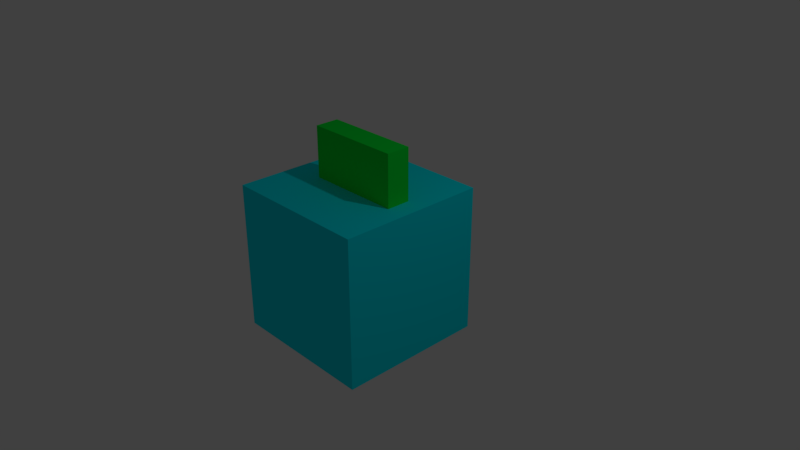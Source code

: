 # Source: cube.blend  (saved by Blender 2.78.0; exported with 4.5.12 LTS)
import bpy
from mathutils import Matrix  # noqa: F401  (used for matrix-valued properties, if any)

bpy.ops.wm.read_factory_settings(use_empty=True)
scene = bpy.context.scene
scene.name = 'Scene'

# ---- collections
col_collection_1 = bpy.data.collections.new('Collection 1'); scene.collection.children.link(col_collection_1)

# ---- materials (node trees are filled in below, after node groups)
mat_material_002 = bpy.data.materials.new('Material.002')
mat_material_002.alpha_threshold = 0.0
mat_material_002.use_transparent_shadow = False
mat_material_002.diffuse_color = (0.0, 0.8, 0.04437, 1.0)
mat_material_002.roughness = 0.5
mat_material = bpy.data.materials.new('Material')
mat_material.alpha_threshold = 0.0
mat_material.use_transparent_shadow = False
mat_material.diffuse_color = (0.0, 0.8684, 1.0, 1.0)
mat_material.roughness = 0.5
mat_material.line_color = (0.0, 0.0, 0.0, 1.0)

# ---- material node trees

# ---- world
world_world = bpy.data.worlds.new('World'); scene.world = world_world
world_world.color = (0.05088, 0.05088, 0.05088)
world_world.use_sun_shadow = False
world_world.sun_shadow_jitter_overblur = 0.0
world_world.cycles.sampling_method = 'MANUAL'

# ---- cameras
cam_camera = bpy.data.cameras.new('Camera')
cam_camera.clip_end = 100.0
cam_camera.lens = 35.0
cam_camera.sensor_width = 32.0
cam_camera.sensor_height = 18.0
cam_camera.ortho_scale = 7.314
cam_camera.dof.focus_distance = 0.0
cam_camera.dof.aperture_fstop = 128.0

# ---- lights
light_lamp = bpy.data.lights.new('Lamp', 'POINT')
light_lamp.transmission_factor = 0.0
light_lamp.cutoff_distance = 30.0
light_lamp.energy = 100.0
light_lamp.shadow_buffer_clip_start = 1.001
light_lamp.shadow_soft_size = 0.1
light_lamp.shadow_maximum_resolution = 0.006
light_lamp.use_absolute_resolution = True

# ---- meshes
me_cube_002 = bpy.data.meshes.new('Cube.002')
me_cube_002.from_pydata([(-1.0, -1.0, -1.0), (-1.0, -1.0, 1.0), (-1.0, 1.0, -1.0), (-1.0, 1.0, 1.0), (1.0, -1.0, -1.0), (1.0, -1.0, 1.0), (1.0, 1.0, -1.0), (1.0, 1.0, 1.0)], [], [(0, 1, 3, 2), (2, 3, 7, 6), (6, 7, 5, 4), (4, 5, 1, 0), (2, 6, 4, 0), (7, 3, 1, 5)])
me_cube_002.materials.append(mat_material_002)
me_cube_002.use_remesh_preserve_volume = False
me_cube_002.use_remesh_preserve_attributes = False
me_cube_002.use_mirror_vertex_groups = False
me_cube_002.update()
me_cube = bpy.data.meshes.new('Cube')
me_cube.from_pydata([(1.0, 1.0, -1.0), (1.0, -1.0, -1.0), (-1.0, -1.0, -1.0), (-1.0, 1.0, -1.0), (1.0, 1.0, 1.0), (1.0, -1.0, 1.0), (-1.0, -1.0, 1.0), (-1.0, 1.0, 1.0)], [], [(0, 1, 2, 3), (4, 7, 6, 5), (0, 4, 5, 1), (1, 5, 6, 2), (2, 6, 7, 3), (4, 0, 3, 7)])
me_cube.materials.append(mat_material)
me_cube.use_remesh_preserve_volume = False
me_cube.use_remesh_preserve_attributes = False
me_cube.use_mirror_vertex_groups = False
me_cube.update()

# ---- objects
ob_cube_001 = bpy.data.objects.new('Cube.001', me_cube_002)
ob_cube = bpy.data.objects.new('Cube', me_cube)
ob_lamp = bpy.data.objects.new('Lamp', light_lamp)
ob_camera = bpy.data.objects.new('Camera', cam_camera)

# ---- transforms, parenting, visibility, modifiers, constraints
ob_cube_001.location = (0.1002, -0.1788, 0.6873)
ob_cube_001.scale = (0.64, 0.16, 1.0)
ob_cube_001.lineart.crease_threshold = 0.0
ob_cube.location = (0.0, -0.1716, 0.0)
ob_cube.lock_rotations_4d = False
ob_cube.empty_display_type = 'ARROWS'
ob_cube.lineart.crease_threshold = 0.0
ob_lamp.location = (4.076, 1.005, 5.904)
ob_lamp.rotation_euler = (0.6503, 0.05522, 1.866)
ob_lamp.lock_rotations_4d = False
ob_lamp.empty_display_type = 'ARROWS'
ob_lamp.color = (0.0, 0.0, 0.0, 0.0)
ob_lamp.lineart.crease_threshold = 0.0
ob_camera.location = (7.481, -6.508, 5.344)
ob_camera.rotation_euler = (1.109, 0.0, 0.8149)
ob_camera.lock_rotations_4d = False
ob_camera.empty_display_type = 'ARROWS'
ob_camera.color = (0.0, 0.0, 0.0, 0.0)
ob_camera.display_type = 'WIRE'
ob_camera.lineart.crease_threshold = 0.0

# ---- collection membership
col_collection_1.objects.link(ob_cube_001)
col_collection_1.objects.link(ob_cube)
col_collection_1.objects.link(ob_lamp)
col_collection_1.objects.link(ob_camera)

# ---- scene / render settings (as saved in the file)
scene.camera = ob_camera
scene.frame_start = 1; scene.frame_end = 250; scene.frame_set(1)
scene.render.engine = 'BLENDER_EEVEE_NEXT'
scene.render.resolution_percentage = 50
scene.render.dither_intensity = 0.0
scene.cycles.use_denoising = False
scene.cycles.samples = 128
scene.cycles.sampling_pattern = 'TABULATED_SOBOL'
scene.cycles.light_sampling_threshold = 0.0
scene.cycles.use_adaptive_sampling = False
scene.cycles.use_light_tree = False
scene.cycles.blur_glossy = 0.0
scene.cycles.sample_clamp_indirect = 0.0
scene.view_settings.view_transform = 'Standard'
bpy.context.view_layer.update()
